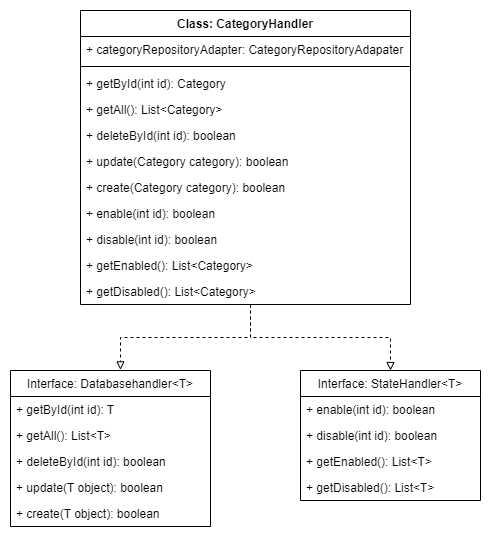

The diagram above was exported from draw.io. Its source (the exported page's mxGraphModel, read from the mxfile embedded in the PNG):
<mxGraphModel dx="853" dy="530" grid="1" gridSize="10" guides="1" tooltips="1" connect="1" arrows="1" fold="1" page="1" pageScale="1" pageWidth="827" pageHeight="1169" math="0" shadow="0">
  <root>
    <mxCell id="0" />
    <mxCell id="1" parent="0" />
    <mxCell id="FG4O4Iv20-YGsXJtod01-39" style="edgeStyle=orthogonalEdgeStyle;rounded=0;orthogonalLoop=1;jettySize=auto;html=1;entryX=0.55;entryY=-0.004;entryDx=0;entryDy=0;entryPerimeter=0;dashed=1;endArrow=block;endFill=0;" parent="1" source="FG4O4Iv20-YGsXJtod01-1" target="FG4O4Iv20-YGsXJtod01-25" edge="1">
      <mxGeometry relative="1" as="geometry">
        <Array as="points">
          <mxPoint x="360" y="367" />
          <mxPoint x="230" y="367" />
        </Array>
      </mxGeometry>
    </mxCell>
    <mxCell id="FG4O4Iv20-YGsXJtod01-40" style="edgeStyle=orthogonalEdgeStyle;rounded=0;orthogonalLoop=1;jettySize=auto;html=1;entryX=0.5;entryY=0;entryDx=0;entryDy=0;dashed=1;endArrow=block;endFill=0;" parent="1" source="FG4O4Iv20-YGsXJtod01-1" target="FG4O4Iv20-YGsXJtod01-31" edge="1">
      <mxGeometry relative="1" as="geometry">
        <Array as="points">
          <mxPoint x="360" y="367" />
          <mxPoint x="500" y="367" />
        </Array>
      </mxGeometry>
    </mxCell>
    <mxCell id="FG4O4Iv20-YGsXJtod01-1" value="Class: CategoryHandler" style="swimlane;fontStyle=1;align=center;verticalAlign=top;childLayout=stackLayout;horizontal=1;startSize=26;horizontalStack=0;resizeParent=1;resizeParentMax=0;resizeLast=0;collapsible=1;marginBottom=0;" parent="1" vertex="1">
      <mxGeometry x="190" y="40" width="330" height="294" as="geometry">
        <mxRectangle x="80" y="40" width="130" height="26" as="alternateBounds" />
      </mxGeometry>
    </mxCell>
    <mxCell id="FG4O4Iv20-YGsXJtod01-2" value="+ categoryRepositoryAdapter: CategoryRepositoryAdapater" style="text;strokeColor=none;fillColor=none;align=left;verticalAlign=top;spacingLeft=4;spacingRight=4;overflow=hidden;rotatable=0;points=[[0,0.5],[1,0.5]];portConstraint=eastwest;" parent="FG4O4Iv20-YGsXJtod01-1" vertex="1">
      <mxGeometry y="26" width="330" height="26" as="geometry" />
    </mxCell>
    <mxCell id="FG4O4Iv20-YGsXJtod01-3" value="" style="line;strokeWidth=1;fillColor=none;align=left;verticalAlign=middle;spacingTop=-1;spacingLeft=3;spacingRight=3;rotatable=0;labelPosition=right;points=[];portConstraint=eastwest;" parent="FG4O4Iv20-YGsXJtod01-1" vertex="1">
      <mxGeometry y="52" width="330" height="8" as="geometry" />
    </mxCell>
    <mxCell id="FG4O4Iv20-YGsXJtod01-4" value="+ getById(int id): Category" style="text;strokeColor=none;fillColor=none;align=left;verticalAlign=top;spacingLeft=4;spacingRight=4;overflow=hidden;rotatable=0;points=[[0,0.5],[1,0.5]];portConstraint=eastwest;" parent="FG4O4Iv20-YGsXJtod01-1" vertex="1">
      <mxGeometry y="60" width="330" height="26" as="geometry" />
    </mxCell>
    <mxCell id="FG4O4Iv20-YGsXJtod01-17" value="+ getAll(): List&lt;Category&gt;" style="text;strokeColor=none;fillColor=none;align=left;verticalAlign=top;spacingLeft=4;spacingRight=4;overflow=hidden;rotatable=0;points=[[0,0.5],[1,0.5]];portConstraint=eastwest;" parent="FG4O4Iv20-YGsXJtod01-1" vertex="1">
      <mxGeometry y="86" width="330" height="26" as="geometry" />
    </mxCell>
    <mxCell id="FG4O4Iv20-YGsXJtod01-18" value="+ deleteById(int id): boolean" style="text;strokeColor=none;fillColor=none;align=left;verticalAlign=top;spacingLeft=4;spacingRight=4;overflow=hidden;rotatable=0;points=[[0,0.5],[1,0.5]];portConstraint=eastwest;" parent="FG4O4Iv20-YGsXJtod01-1" vertex="1">
      <mxGeometry y="112" width="330" height="26" as="geometry" />
    </mxCell>
    <mxCell id="FG4O4Iv20-YGsXJtod01-19" value="+ update(Category category): boolean" style="text;strokeColor=none;fillColor=none;align=left;verticalAlign=top;spacingLeft=4;spacingRight=4;overflow=hidden;rotatable=0;points=[[0,0.5],[1,0.5]];portConstraint=eastwest;" parent="FG4O4Iv20-YGsXJtod01-1" vertex="1">
      <mxGeometry y="138" width="330" height="26" as="geometry" />
    </mxCell>
    <mxCell id="FG4O4Iv20-YGsXJtod01-20" value="+ create(Category category): boolean" style="text;strokeColor=none;fillColor=none;align=left;verticalAlign=top;spacingLeft=4;spacingRight=4;overflow=hidden;rotatable=0;points=[[0,0.5],[1,0.5]];portConstraint=eastwest;" parent="FG4O4Iv20-YGsXJtod01-1" vertex="1">
      <mxGeometry y="164" width="330" height="26" as="geometry" />
    </mxCell>
    <mxCell id="FG4O4Iv20-YGsXJtod01-21" value="+ enable(int id): boolean" style="text;strokeColor=none;fillColor=none;align=left;verticalAlign=top;spacingLeft=4;spacingRight=4;overflow=hidden;rotatable=0;points=[[0,0.5],[1,0.5]];portConstraint=eastwest;" parent="FG4O4Iv20-YGsXJtod01-1" vertex="1">
      <mxGeometry y="190" width="330" height="26" as="geometry" />
    </mxCell>
    <mxCell id="FG4O4Iv20-YGsXJtod01-22" value="+ disable(int id): boolean" style="text;strokeColor=none;fillColor=none;align=left;verticalAlign=top;spacingLeft=4;spacingRight=4;overflow=hidden;rotatable=0;points=[[0,0.5],[1,0.5]];portConstraint=eastwest;" parent="FG4O4Iv20-YGsXJtod01-1" vertex="1">
      <mxGeometry y="216" width="330" height="26" as="geometry" />
    </mxCell>
    <mxCell id="FG4O4Iv20-YGsXJtod01-23" value="+ getEnabled(): List&lt;Category&gt;" style="text;strokeColor=none;fillColor=none;align=left;verticalAlign=top;spacingLeft=4;spacingRight=4;overflow=hidden;rotatable=0;points=[[0,0.5],[1,0.5]];portConstraint=eastwest;" parent="FG4O4Iv20-YGsXJtod01-1" vertex="1">
      <mxGeometry y="242" width="330" height="26" as="geometry" />
    </mxCell>
    <mxCell id="FG4O4Iv20-YGsXJtod01-24" value="+ getDisabled(): List&lt;Category&gt;" style="text;strokeColor=none;fillColor=none;align=left;verticalAlign=top;spacingLeft=4;spacingRight=4;overflow=hidden;rotatable=0;points=[[0,0.5],[1,0.5]];portConstraint=eastwest;" parent="FG4O4Iv20-YGsXJtod01-1" vertex="1">
      <mxGeometry y="268" width="330" height="26" as="geometry" />
    </mxCell>
    <mxCell id="FG4O4Iv20-YGsXJtod01-25" value="Interface: Databasehandler&lt;T&gt;" style="swimlane;fontStyle=0;childLayout=stackLayout;horizontal=1;startSize=26;fillColor=none;horizontalStack=0;resizeParent=1;resizeParentMax=0;resizeLast=0;collapsible=1;marginBottom=0;" parent="1" vertex="1">
      <mxGeometry x="120" y="400" width="200" height="156" as="geometry" />
    </mxCell>
    <mxCell id="FG4O4Iv20-YGsXJtod01-26" value="+ getById(int id): T" style="text;strokeColor=none;fillColor=none;align=left;verticalAlign=top;spacingLeft=4;spacingRight=4;overflow=hidden;rotatable=0;points=[[0,0.5],[1,0.5]];portConstraint=eastwest;" parent="FG4O4Iv20-YGsXJtod01-25" vertex="1">
      <mxGeometry y="26" width="200" height="26" as="geometry" />
    </mxCell>
    <mxCell id="FG4O4Iv20-YGsXJtod01-27" value="+ getAll(): List&lt;T&gt;" style="text;strokeColor=none;fillColor=none;align=left;verticalAlign=top;spacingLeft=4;spacingRight=4;overflow=hidden;rotatable=0;points=[[0,0.5],[1,0.5]];portConstraint=eastwest;" parent="FG4O4Iv20-YGsXJtod01-25" vertex="1">
      <mxGeometry y="52" width="200" height="26" as="geometry" />
    </mxCell>
    <mxCell id="FG4O4Iv20-YGsXJtod01-28" value="+ deleteById(int id): boolean" style="text;strokeColor=none;fillColor=none;align=left;verticalAlign=top;spacingLeft=4;spacingRight=4;overflow=hidden;rotatable=0;points=[[0,0.5],[1,0.5]];portConstraint=eastwest;" parent="FG4O4Iv20-YGsXJtod01-25" vertex="1">
      <mxGeometry y="78" width="200" height="26" as="geometry" />
    </mxCell>
    <mxCell id="FG4O4Iv20-YGsXJtod01-29" value="+ update(T object): boolean" style="text;strokeColor=none;fillColor=none;align=left;verticalAlign=top;spacingLeft=4;spacingRight=4;overflow=hidden;rotatable=0;points=[[0,0.5],[1,0.5]];portConstraint=eastwest;" parent="FG4O4Iv20-YGsXJtod01-25" vertex="1">
      <mxGeometry y="104" width="200" height="26" as="geometry" />
    </mxCell>
    <mxCell id="FG4O4Iv20-YGsXJtod01-30" value="+ create(T object): boolean" style="text;strokeColor=none;fillColor=none;align=left;verticalAlign=top;spacingLeft=4;spacingRight=4;overflow=hidden;rotatable=0;points=[[0,0.5],[1,0.5]];portConstraint=eastwest;" parent="FG4O4Iv20-YGsXJtod01-25" vertex="1">
      <mxGeometry y="130" width="200" height="26" as="geometry" />
    </mxCell>
    <mxCell id="FG4O4Iv20-YGsXJtod01-31" value="Interface: StateHandler&lt;T&gt;" style="swimlane;fontStyle=0;childLayout=stackLayout;horizontal=1;startSize=26;fillColor=none;horizontalStack=0;resizeParent=1;resizeParentMax=0;resizeLast=0;collapsible=1;marginBottom=0;" parent="1" vertex="1">
      <mxGeometry x="410" y="400" width="180" height="130" as="geometry" />
    </mxCell>
    <mxCell id="FG4O4Iv20-YGsXJtod01-32" value="+ enable(int id): boolean" style="text;strokeColor=none;fillColor=none;align=left;verticalAlign=top;spacingLeft=4;spacingRight=4;overflow=hidden;rotatable=0;points=[[0,0.5],[1,0.5]];portConstraint=eastwest;" parent="FG4O4Iv20-YGsXJtod01-31" vertex="1">
      <mxGeometry y="26" width="180" height="26" as="geometry" />
    </mxCell>
    <mxCell id="FG4O4Iv20-YGsXJtod01-33" value="+ disable(int id): boolean" style="text;strokeColor=none;fillColor=none;align=left;verticalAlign=top;spacingLeft=4;spacingRight=4;overflow=hidden;rotatable=0;points=[[0,0.5],[1,0.5]];portConstraint=eastwest;" parent="FG4O4Iv20-YGsXJtod01-31" vertex="1">
      <mxGeometry y="52" width="180" height="26" as="geometry" />
    </mxCell>
    <mxCell id="FG4O4Iv20-YGsXJtod01-34" value="+ getEnabled(): List&lt;T&gt;" style="text;strokeColor=none;fillColor=none;align=left;verticalAlign=top;spacingLeft=4;spacingRight=4;overflow=hidden;rotatable=0;points=[[0,0.5],[1,0.5]];portConstraint=eastwest;" parent="FG4O4Iv20-YGsXJtod01-31" vertex="1">
      <mxGeometry y="78" width="180" height="26" as="geometry" />
    </mxCell>
    <mxCell id="FG4O4Iv20-YGsXJtod01-37" value="+ getDisabled(): List&lt;T&gt;" style="text;strokeColor=none;fillColor=none;align=left;verticalAlign=top;spacingLeft=4;spacingRight=4;overflow=hidden;rotatable=0;points=[[0,0.5],[1,0.5]];portConstraint=eastwest;" parent="FG4O4Iv20-YGsXJtod01-31" vertex="1">
      <mxGeometry y="104" width="180" height="26" as="geometry" />
    </mxCell>
  </root>
</mxGraphModel>